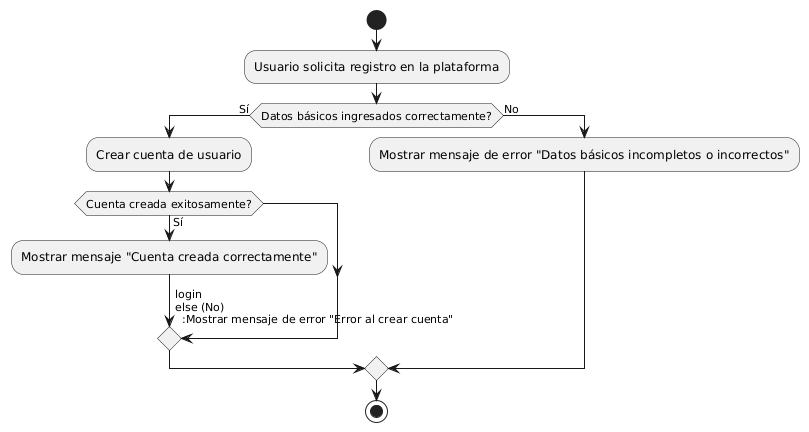

The diagram above was rendered by PlantUML. Its source (embedded in the PNG):
@startuml
start
:Usuario solicita registro en la plataforma;
if (Datos básicos ingresados correctamente?) then (Sí)
  :Crear cuenta de usuario;
  if (Cuenta creada exitosamente?) then (Sí)
    :Mostrar mensaje "Cuenta creada correctamente";
    -> login
  else (No)
    :Mostrar mensaje de error "Error al crear cuenta";
  endif
else (No)
  :Mostrar mensaje de error "Datos básicos incompletos o incorrectos";
endif
stop
@enduml